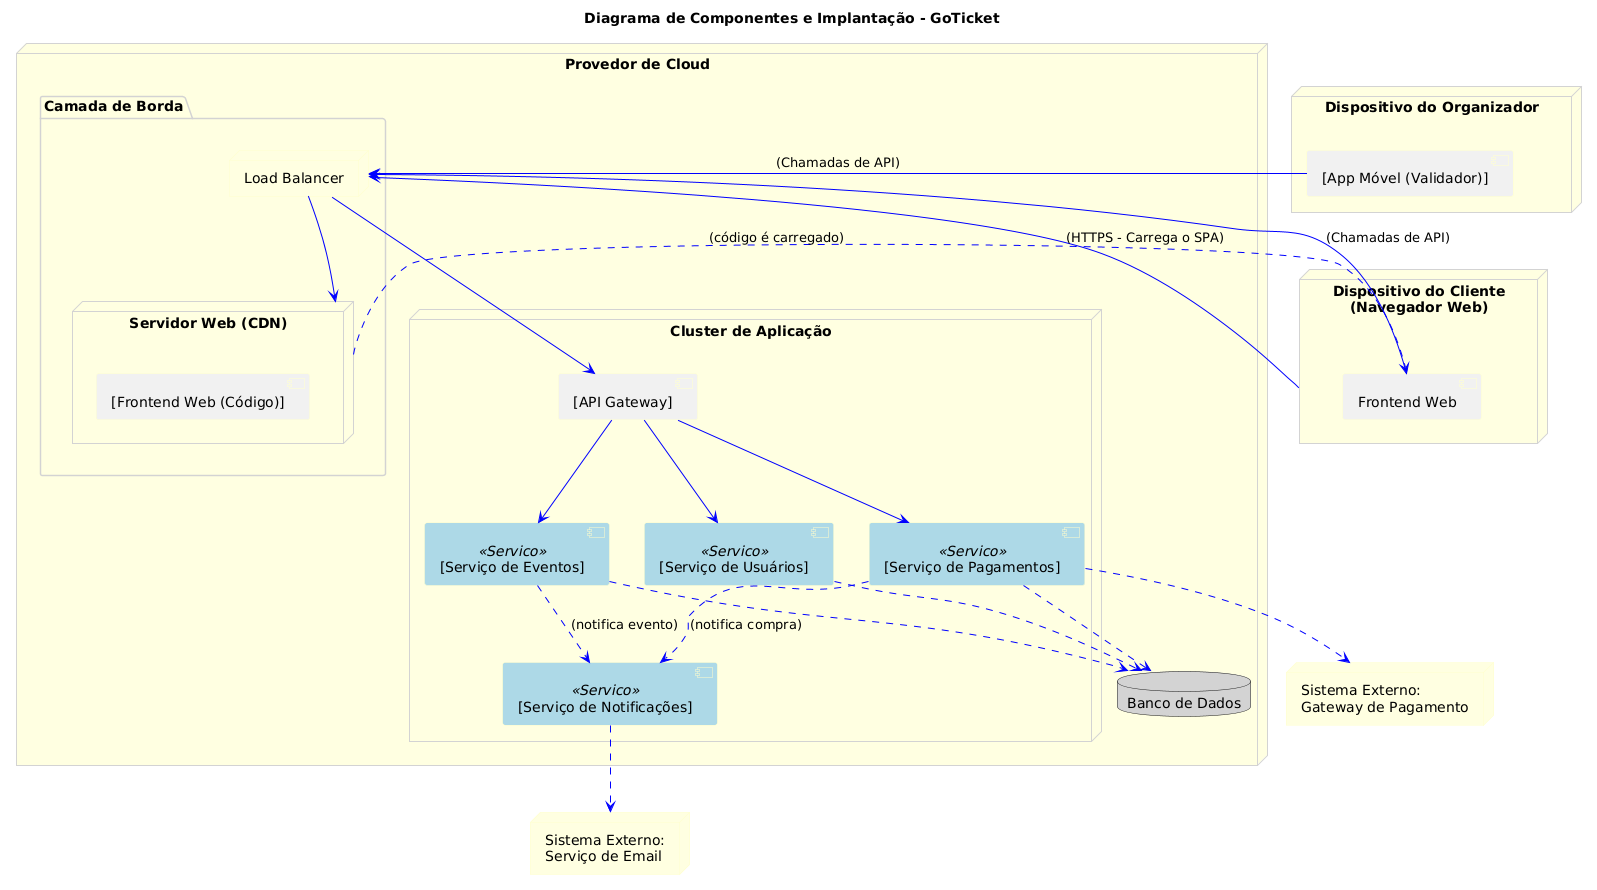

The diagram above was rendered by PlantUML. Its source (embedded in the PNG):
@startuml
' Versao 5.2 - Corrigindo o Syntax Error. Removendo colchetes [].

title Diagrama de Componentes e Implantação - GoTicket

skinparam node {
  BackgroundColor LightYellow
  BorderColor Business
}
skinparam component {
  BackgroundColor<<Servico>> LightBlue
  BorderColor Business
  ArrowColor Blue
}
skinparam database {
  BackgroundColor LightGray
}
skinparam package {
  BorderColor LightGray
  BackgroundColor LightYellow
}

' --- 1. Dispositivos do Usuário ---
node "Dispositivo do Cliente\n(Navegador Web)" as ClienteDevice {
  component "Frontend Web" as WebAppInstance
}
node "Dispositivo do Organizador" as OrgDevice {
  component "[App Móvel (Validador)]" as MobileApp
}

' --- 2. Provedor de Cloud ---
node "Provedor de Cloud" as Cloud {

  package "Camada de Borda" {
    node "Load Balancer" as LB
    node "Servidor Web (CDN)" as WebServer {
       component "[Frontend Web (Código)]" as WebAppCode
    }
  }

  node "Cluster de Aplicação" as AppCluster {
    component "[API Gateway]" as Gateway
    component "[Serviço de Usuários]" as UserSvc <<Servico>>
    component "[Serviço de Eventos]" as EventSvc <<Servico>>
    component "[Serviço de Pagamentos]" as PaymentSvc <<Servico>>
    component "[Serviço de Notificações]" as NotifySvc <<Servico>>
  }

  database "Banco de Dados" as DB
}

' --- 3. Serviços Externos ---
node "Sistema Externo:\nGateway de Pagamento" as PagamentoExterno
node "Sistema Externo:\nServiço de Email" as EmailExterno

' --- Relacionamentos e Fluxos ---

' 1. Cliente pede o SPA (site) para o LB
LB <-down- ClienteDevice : (HTTPS - Carrega o SPA)
' 2. LB busca o código do SPA no WebServer
LB -down-> WebServer
' 3. O WebServer 'entrega' o código
WebServer ..> WebAppInstance : (código é carregado)

' 4. Aplicação Web faz chamada de API
' CORREÇÃO AQUI: Removido o []
WebAppInstance -down-> LB : (Chamadas de API)

' 5. Aplicação Mobile faz chamada de API
' CORREÇÃO AQUI: Removido o []
MobileApp -left-> LB : (Chamadas de API)

' 6. O LB encaminha as chamadas de API para o Gateway
LB -down-> Gateway

' 7. Gateway -> Microsserviços
Gateway -down-> UserSvc
Gateway -down-> EventSvc
Gateway -down-> PaymentSvc

' 8. Comunicação Inter-serviços
PaymentSvc ..> NotifySvc : (notifica compra)
EventSvc ..> NotifySvc : (notifica evento)

' 9. Serviços -> Banco de Dados
UserSvc ..> DB
EventSvc ..> DB
PaymentSvc ..> DB

' 10. Serviços -> Sistemas Externos
PaymentSvc ..> PagamentoExterno
NotifySvc ..> EmailExterno
@enduml